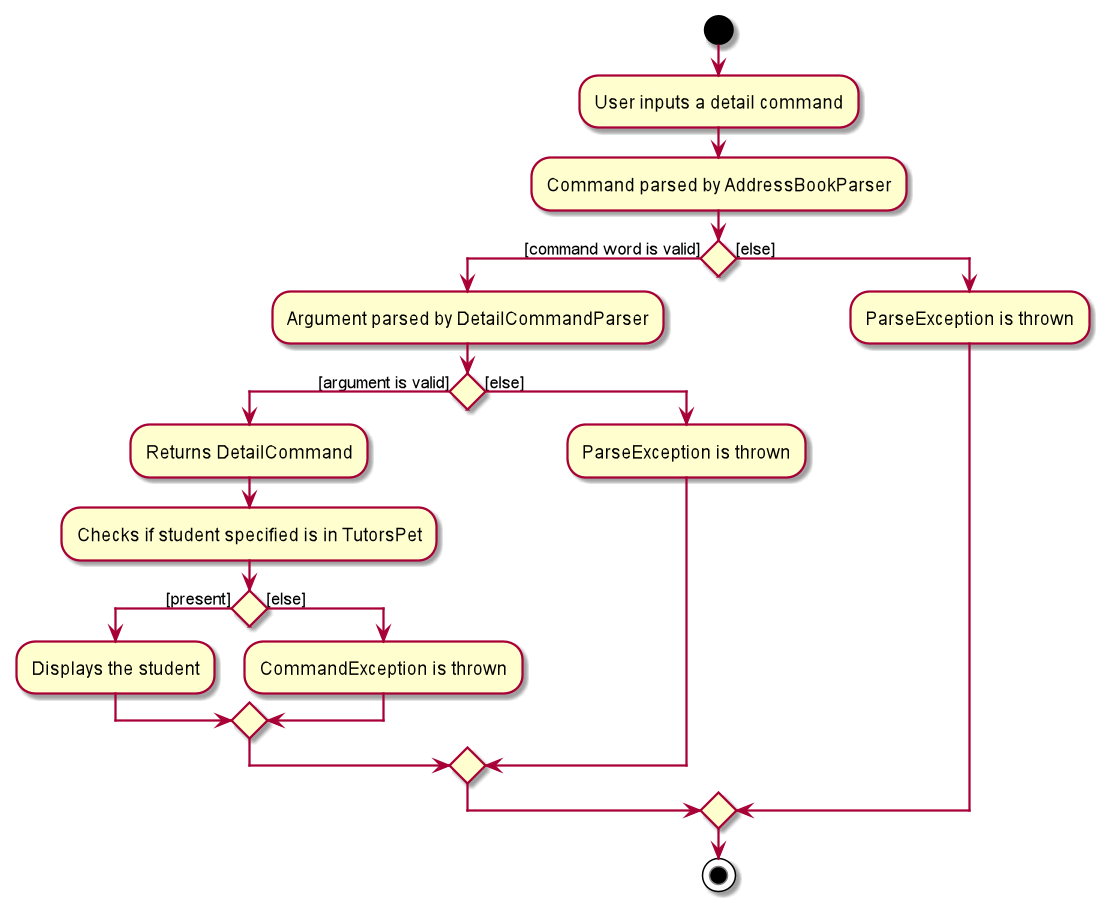

The diagram above was rendered by PlantUML. Its source (embedded in the PNG):
@startuml
'https://plantuml.com/activity-diagram-beta

start
:User inputs a detail command;
:Command parsed by AddressBookParser;

if () then ([command word is valid])
    :Argument parsed by DetailCommandParser;
    if () then ([argument is valid])
        :Returns DetailCommand;
        :Checks if student specified is in TutorsPet;
        if () then ([present])
            :Displays the student;
        else ([else])
             :CommandException is thrown;
        endif
    else ([else])
        :ParseException is thrown;
    endif
else ([else])
    :ParseException is thrown;
endif

stop

@enduml